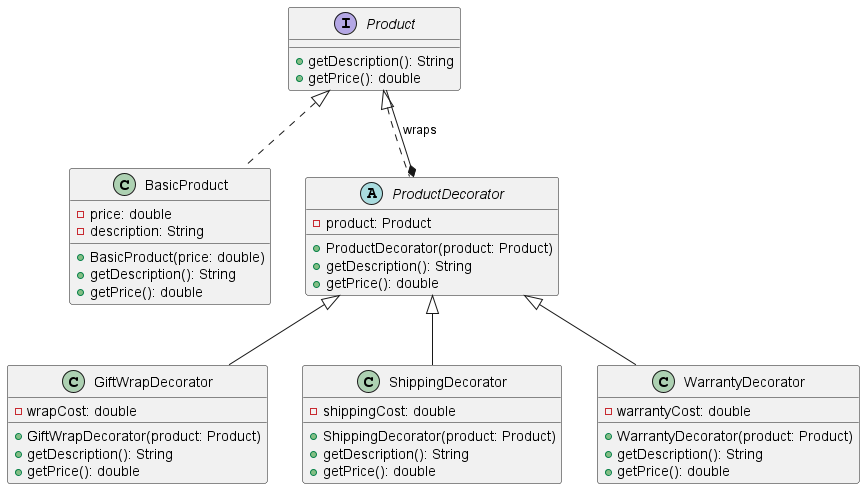

The diagram above was rendered by PlantUML. Its source (embedded in the PNG):
@startuml
interface Product {
  + getDescription(): String
  + getPrice(): double
}

class BasicProduct {
  - price: double
  - description: String
  + BasicProduct(price: double)
  + getDescription(): String
  + getPrice(): double
}

abstract class ProductDecorator {
  - product: Product
  + ProductDecorator(product: Product)
  + getDescription(): String
  + getPrice(): double
}

class GiftWrapDecorator {
  - wrapCost: double
  + GiftWrapDecorator(product: Product)
  + getDescription(): String
  + getPrice(): double
}

class ShippingDecorator {
  - shippingCost: double
  + ShippingDecorator(product: Product)
  + getDescription(): String
  + getPrice(): double
}

class WarrantyDecorator {
  - warrantyCost: double
  + WarrantyDecorator(product: Product)
  + getDescription(): String
  + getPrice(): double
}

Product <|.. BasicProduct
Product <|.. ProductDecorator
ProductDecorator <|-- GiftWrapDecorator
ProductDecorator <|-- ShippingDecorator
ProductDecorator <|-- WarrantyDecorator
ProductDecorator *-- Product : wraps
@enduml